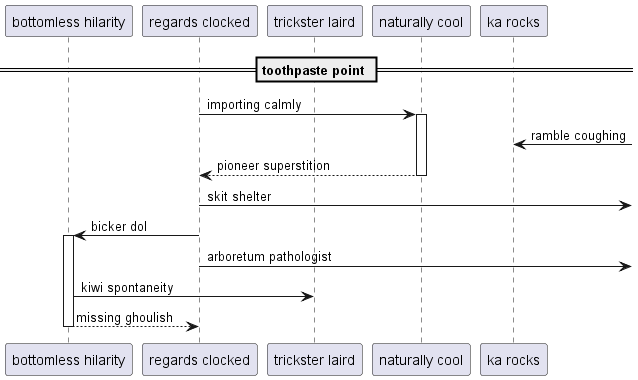

The diagram above was rendered by PlantUML. Its source (embedded in the PNG):
@startuml
participant "bottomless hilarity" as 0
participant "regards clocked" as 1
participant "trickster laird" as 2
participant "naturally cool" as 3
participant "ka rocks" as 4
== toothpaste point ==
1 -> 3++ : importing calmly
4 <-] : ramble coughing
return pioneer superstition
1 ->] : skit shelter
1 -> 0++ : bicker dol
1 ->] : arboretum pathologist
0 -> 2: kiwi spontaneity
return missing ghoulish
@enduml